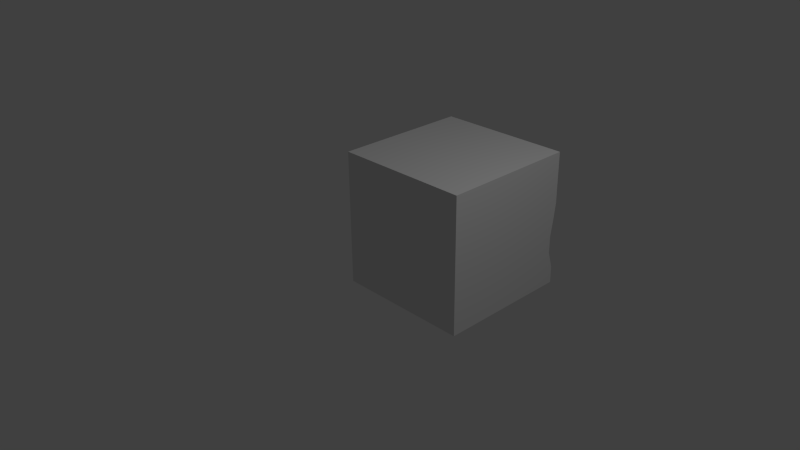 # Source: MiddleBrick.blend  (saved by Blender 2.74.0; exported with 4.5.12 LTS)
import bpy
from mathutils import Matrix  # noqa: F401  (used for matrix-valued properties, if any)

bpy.ops.wm.read_factory_settings(use_empty=True)
scene = bpy.context.scene
scene.name = 'Scene'

# ---- collections
col_collection_1 = bpy.data.collections.new('Collection 1'); scene.collection.children.link(col_collection_1)

# ---- world
world_world = bpy.data.worlds.new('World'); scene.world = world_world
world_world.color = (0.05088, 0.05088, 0.05088)
world_world.use_sun_shadow = False
world_world.sun_shadow_jitter_overblur = 0.0
world_world.cycles.sampling_method = 'MANUAL'
world_world.cycles.sample_map_resolution = 256

# ---- cameras
cam_camera = bpy.data.cameras.new('Camera')
cam_camera.clip_end = 100.0
cam_camera.lens = 35.0
cam_camera.sensor_width = 32.0
cam_camera.sensor_height = 18.0
cam_camera.ortho_scale = 7.314
cam_camera.dof.focus_distance = 0.0
cam_camera.dof.aperture_fstop = 128.0
cam_camera_001 = bpy.data.cameras.new('Camera.001')
cam_camera_001.clip_end = 100.0
cam_camera_001.lens = 35.0
cam_camera_001.sensor_width = 32.0
cam_camera_001.sensor_height = 18.0
cam_camera_001.ortho_scale = 7.314
cam_camera_001.dof.focus_distance = 0.0
cam_camera_001.dof.aperture_fstop = 128.0

# ---- lights
light_lamp = bpy.data.lights.new('Lamp', 'POINT')
light_lamp.transmission_factor = 0.0
light_lamp.cutoff_distance = 30.0
light_lamp.energy = 100.0
light_lamp.shadow_buffer_clip_start = 1.001
light_lamp.shadow_soft_size = 0.1
light_lamp.shadow_maximum_resolution = 0.006
light_lamp.use_absolute_resolution = True
light_lamp.cycles.use_multiple_importance_sampling = False
light_lamp_001 = bpy.data.lights.new('Lamp.001', 'POINT')
light_lamp_001.transmission_factor = 0.0
light_lamp_001.cutoff_distance = 30.0
light_lamp_001.energy = 100.0
light_lamp_001.shadow_buffer_clip_start = 1.001
light_lamp_001.shadow_soft_size = 0.1
light_lamp_001.shadow_maximum_resolution = 0.006
light_lamp_001.use_absolute_resolution = True
light_lamp_001.cycles.use_multiple_importance_sampling = False

# ---- meshes
me_cube_002 = bpy.data.meshes.new('Cube.002')
me_cube_002.from_pydata([(-1.0, -1.0, -1.0), (-1.0, -1.0, 1.0), (-1.0, 1.0, -1.0), (-1.0, 1.0, 1.0), (1.0, -1.0, -1.0), (1.0, -1.0, 1.0), (1.0, 1.0, -1.0), (1.0, 1.0, 1.0), (0.9355, 1.0, 0.0), (1.0, 0.0, 1.0), (0.9642, -1.0, 0.0), (1.0, 0.0, -1.0), (0.9402, 0.0, 0.0), (0.9326, 1.0, -0.5), (1.0, -0.5, 1.0), (0.9221, -1.0, -0.5), (1.0, 0.5, -1.0), (1.0, 1.0, 0.5), (1.0, 0.5, 1.0), (0.9987, -1.0, 0.5), (1.0, -0.5, -1.0), (0.9196, 0.0, -0.5), (0.9992, 0.0, 0.5), (0.963, 0.5, 0.0), (0.9241, -0.5, 0.0), (1.036, -0.5, 0.5), (0.9992, 0.5, 0.5), (0.9403, 0.5, -0.5), (0.9403, -0.5, -0.5), (0.9295, 1.0, -0.75), (1.0, -0.75, 1.0), (0.9978, -1.0, -0.75), (1.0, 0.75, -1.0), (1.0, 1.0, 0.25), (1.0, 0.25, 1.0), (1.0, -1.0, 0.25), (1.0, -0.25, -1.0), (0.9615, 0.0, -0.75), (0.963, 0.0, 0.25), (0.963, 0.75, 0.0), (0.9402, -0.25, 0.0), (0.9333, 1.0, -0.25), (1.0, -0.25, 1.0), (0.921, -1.0, -0.25), (1.0, 0.25, -1.0), (1.0, 1.0, 0.75), (1.0, 0.75, 1.0), (1.0, -1.0, 0.75), (1.0, -0.75, -1.0), (0.921, 0.0, -0.25), (0.9884, 0.0, 0.75), (0.9402, 0.25, 0.0), (0.9642, -0.75, 0.0), (0.963, -0.5, 0.25), (0.9884, -0.5, 0.75), (0.9992, -0.25, 0.5), (1.036, -0.75, 0.5), (0.9992, 0.5, 0.25), (0.9884, 0.5, 0.75), (0.963, 0.75, 0.5), (0.9992, 0.25, 0.5), (0.9732, 0.5, -0.75), (0.921, 0.5, -0.25), (0.9403, 0.75, -0.5), (0.9403, 0.25, -0.5), (0.9615, -0.5, -0.75), (0.9003, -0.5, -0.25), (0.9196, -0.25, -0.5), (0.9403, -0.75, -0.5), (0.921, -0.75, -0.25), (0.921, -0.25, -0.25), (0.9615, -0.25, -0.75), (0.921, 0.25, -0.25), (0.934, 0.75, -0.25), (0.9732, 0.75, -0.75), (0.9884, 0.25, 0.75), (0.9884, 0.75, 0.75), (0.963, 0.75, 0.25), (0.9884, -0.75, 0.75), (0.9884, -0.25, 0.75), (0.963, -0.25, 0.25), (1.0, -0.75, 0.25), (0.9992, 0.25, 0.25), (0.9834, 0.25, -0.75), (0.9615, -0.75, -0.75)], [], [(1, 3, 2, 0), (3, 7, 45, 17, 33, 8, 41, 13, 29, 6, 2), (84, 31, 4, 48), (5, 1, 0, 4, 31, 15, 43, 10, 35, 19, 47), (0, 2, 6, 32, 16, 44, 11, 36, 20, 48, 4), (5, 30, 14, 42, 9, 34, 18, 46, 7, 3, 1), (83, 37, 11, 44), (82, 38, 12, 51), (81, 35, 10, 52), (80, 53, 24, 40), (79, 54, 25, 55), (78, 47, 19, 56), (77, 57, 23, 39), (76, 58, 26, 59), (75, 50, 22, 60), (74, 61, 16, 32), (73, 62, 27, 63), (72, 49, 21, 64), (71, 65, 20, 36), (70, 66, 28, 67), (69, 43, 15, 68), (66, 69, 68, 28), (24, 52, 69, 66), (52, 10, 43, 69), (49, 70, 67, 21), (12, 40, 70, 49), (40, 24, 66, 70), (37, 71, 36, 11), (21, 67, 71, 37), (67, 28, 65, 71), (62, 72, 64, 27), (23, 51, 72, 62), (51, 12, 49, 72), (41, 73, 63, 13), (8, 39, 73, 41), (39, 23, 62, 73), (29, 74, 32, 6), (13, 63, 74, 29), (63, 27, 61, 74), (58, 75, 60, 26), (18, 34, 75, 58), (34, 9, 50, 75), (45, 76, 59, 17), (7, 46, 76, 45), (46, 18, 58, 76), (33, 77, 39, 8), (17, 59, 77, 33), (59, 26, 57, 77), (54, 78, 56, 25), (14, 30, 78, 54), (30, 5, 47, 78), (50, 79, 55, 22), (9, 42, 79, 50), (42, 14, 54, 79), (38, 80, 40, 12), (22, 55, 80, 38), (55, 25, 53, 80), (53, 81, 52, 24), (25, 56, 81, 53), (56, 19, 35, 81), (57, 82, 51, 23), (26, 60, 82, 57), (60, 22, 38, 82), (61, 83, 44, 16), (27, 64, 83, 61), (64, 21, 37, 83), (65, 84, 48, 20), (28, 68, 84, 65), (68, 15, 31, 84)])
_uv = me_cube_002.uv_layers.new(name='UVMap')
_uv.uv.foreach_set('vector', [0.3333, 0.9999, 0.3333, 0.5, 0.6667, 0.5, 0.6667, 0.9999, 0.6667, 0.0, 1.0, 7.45e-08, 1.0, 0.0625, 1.0, 0.125, 1.0, 0.1875, 0.9892, 0.25, 0.9889, 0.3125, 0.9888, 0.375, 0.9883, 0.4375, 1.0, 0.5, 0.6667, 0.5, 0.04167, 0.4375, 0.04167, 0.5, 5.96e-08, 0.5, 3.974e-08, 0.4375, 0.6667, 9.327e-06, 0.6667, 0.5, 0.3333, 0.5, 0.3333, 9.432e-06, 0.375, 0.0005477, 0.4167, 0.01947, 0.4583, 0.01977, 0.5, 0.008959, 0.5417, 9.387e-06, 0.5833, 0.0003244, 0.625, 0.0, 1.0, 0.5, 1.0, 0.9999, 0.6667, 0.9999, 0.6667, 0.9374, 0.6667, 0.8749, 0.6667, 0.8124, 0.6667, 0.7499, 0.6667, 0.6874, 0.6667, 0.625, 0.6667, 0.5625, 0.6667, 0.5, 0.0, 0.5, 0.04167, 0.5, 0.08333, 0.5, 0.125, 0.5, 0.1667, 0.5, 0.2083, 0.5, 0.25, 0.5, 0.2917, 0.5, 0.3333, 0.5, 0.3333, 1.0, 4.967e-08, 1.0, 0.04167, 0.1875, 0.04167, 0.25, 3.974e-08, 0.2501, 1.987e-08, 0.1876, 0.2083, 0.1876, 0.2083, 0.25, 0.1667, 0.25, 0.1667, 0.1875, 0.2083, 0.4375, 0.2083, 0.5, 0.1667, 0.5, 0.1667, 0.4375, 0.2083, 0.3125, 0.2083, 0.375, 0.1667, 0.375, 0.1667, 0.3125, 0.2917, 0.3125, 0.2917, 0.375, 0.25, 0.3751, 0.25, 0.3126, 0.2917, 0.4375, 0.2917, 0.5, 0.25, 0.5, 0.25, 0.4376, 0.2083, 0.06253, 0.2083, 0.1251, 0.1667, 0.125, 0.1667, 0.06253, 0.2917, 0.06256, 0.2917, 0.1251, 0.25, 0.1251, 0.25, 0.06253, 0.2917, 0.1876, 0.2917, 0.25, 0.25, 0.2501, 0.25, 0.1876, 0.04167, 0.06254, 0.04167, 0.125, 1.987e-08, 0.1251, 0.0, 0.06257, 0.125, 0.0625, 0.125, 0.125, 0.08333, 0.125, 0.08333, 0.06251, 0.125, 0.1875, 0.125, 0.25, 0.08333, 0.25, 0.08333, 0.1875, 0.04167, 0.3125, 0.04167, 0.375, 3.974e-08, 0.375, 1.987e-08, 0.3126, 0.125, 0.3125, 0.125, 0.3749, 0.08333, 0.375, 0.08333, 0.3125, 0.125, 0.4375, 0.125, 0.4999, 0.08333, 0.4999, 0.08333, 0.4375, 0.125, 0.3749, 0.125, 0.4375, 0.08333, 0.4375, 0.08333, 0.375, 0.1667, 0.375, 0.1667, 0.4375, 0.125, 0.4375, 0.125, 0.3749, 0.1667, 0.4375, 0.1667, 0.5, 0.125, 0.4999, 0.125, 0.4375, 0.125, 0.25, 0.125, 0.3125, 0.08333, 0.3125, 0.08333, 0.25, 0.1667, 0.25, 0.1667, 0.3125, 0.125, 0.3125, 0.125, 0.25, 0.1667, 0.3125, 0.1667, 0.375, 0.125, 0.3749, 0.125, 0.3125, 0.04167, 0.25, 0.04167, 0.3125, 1.987e-08, 0.3126, 3.974e-08, 0.2501, 0.08333, 0.25, 0.08333, 0.3125, 0.04167, 0.3125, 0.04167, 0.25, 0.08333, 0.3125, 0.08333, 0.375, 0.04167, 0.375, 0.04167, 0.3125, 0.125, 0.125, 0.125, 0.1875, 0.08333, 0.1875, 0.08333, 0.125, 0.1667, 0.125, 0.1667, 0.1875, 0.125, 0.1875, 0.125, 0.125, 0.1667, 0.1875, 0.1667, 0.25, 0.125, 0.25, 0.125, 0.1875, 0.125, 4.247e-06, 0.125, 0.0625, 0.08333, 0.06251, 0.08333, 3.442e-06, 0.1667, 6.645e-06, 0.1667, 0.06253, 0.125, 0.0625, 0.125, 4.247e-06, 0.1667, 0.06253, 0.1667, 0.125, 0.125, 0.125, 0.125, 0.0625, 0.04167, 0.0, 0.04167, 0.06254, 0.0, 0.06257, 1.987e-08, 7.872e-05, 0.08333, 3.442e-06, 0.08333, 0.06251, 0.04167, 0.06254, 0.04167, 0.0, 0.08333, 0.06251, 0.08333, 0.125, 0.04167, 0.125, 0.04167, 0.06254, 0.2917, 0.1251, 0.2917, 0.1876, 0.25, 0.1876, 0.25, 0.1251, 0.3333, 0.1251, 0.3333, 0.1876, 0.2917, 0.1876, 0.2917, 0.1251, 0.3333, 0.1876, 0.3333, 0.2501, 0.2917, 0.25, 0.2917, 0.1876, 0.2917, 7.879e-05, 0.2917, 0.06256, 0.25, 0.06253, 0.25, 7.879e-05, 0.3333, 7.881e-05, 0.3333, 0.06257, 0.2917, 0.06256, 0.2917, 7.879e-05, 0.3333, 0.06257, 0.3333, 0.1251, 0.2917, 0.1251, 0.2917, 0.06256, 0.2083, 7.878e-05, 0.2083, 0.06253, 0.1667, 0.06253, 0.1667, 6.645e-06, 0.25, 7.879e-05, 0.25, 0.06253, 0.2083, 0.06253, 0.2083, 7.878e-05, 0.25, 0.06253, 0.25, 0.1251, 0.2083, 0.1251, 0.2083, 0.06253, 0.2917, 0.375, 0.2917, 0.4375, 0.25, 0.4376, 0.25, 0.3751, 0.3333, 0.375, 0.3333, 0.4375, 0.2917, 0.4375, 0.2917, 0.375, 0.3333, 0.4375, 0.3333, 0.5, 0.2917, 0.5, 0.2917, 0.4375, 0.2917, 0.25, 0.2917, 0.3125, 0.25, 0.3126, 0.25, 0.2501, 0.3333, 0.2501, 0.3333, 0.3126, 0.2917, 0.3125, 0.2917, 0.25, 0.3333, 0.3126, 0.3333, 0.375, 0.2917, 0.375, 0.2917, 0.3125, 0.2083, 0.25, 0.2083, 0.3125, 0.1667, 0.3125, 0.1667, 0.25, 0.25, 0.2501, 0.25, 0.3126, 0.2083, 0.3125, 0.2083, 0.25, 0.25, 0.3126, 0.25, 0.3751, 0.2083, 0.375, 0.2083, 0.3125, 0.2083, 0.375, 0.2083, 0.4375, 0.1667, 0.4375, 0.1667, 0.375, 0.25, 0.3751, 0.25, 0.4376, 0.2083, 0.4375, 0.2083, 0.375, 0.25, 0.4376, 0.25, 0.5, 0.2083, 0.5, 0.2083, 0.4375, 0.2083, 0.1251, 0.2083, 0.1876, 0.1667, 0.1875, 0.1667, 0.125, 0.25, 0.1251, 0.25, 0.1876, 0.2083, 0.1876, 0.2083, 0.1251, 0.25, 0.1876, 0.25, 0.2501, 0.2083, 0.25, 0.2083, 0.1876, 0.04167, 0.125, 0.04167, 0.1875, 1.987e-08, 0.1876, 1.987e-08, 0.1251, 0.08333, 0.125, 0.08333, 0.1875, 0.04167, 0.1875, 0.04167, 0.125, 0.08333, 0.1875, 0.08333, 0.25, 0.04167, 0.25, 0.04167, 0.1875, 0.04167, 0.375, 0.04167, 0.4375, 3.974e-08, 0.4375, 3.974e-08, 0.375, 0.08333, 0.375, 0.08333, 0.4375, 0.04167, 0.4375, 0.04167, 0.375, 0.08333, 0.4375, 0.08333, 0.4999, 0.04167, 0.5, 0.04167, 0.4375])
_ca = me_cube_002.color_attributes.new('Col', 'BYTE_COLOR', 'CORNER')
_ca.data.foreach_set('color', [1.0, 1.0, 1.0, 1.0, 1.0, 1.0, 1.0, 1.0, 1.0, 1.0, 1.0, 1.0, 1.0, 1.0, 1.0, 1.0, 1.0, 1.0, 1.0, 1.0, 1.0, 1.0, 1.0, 1.0, 1.0, 1.0, 1.0, 1.0, 1.0, 1.0, 1.0, 1.0, 1.0, 1.0, 1.0, 1.0, 1.0, 1.0, 1.0, 1.0, 1.0, 1.0, 1.0, 1.0, 1.0, 1.0, 1.0, 1.0, 1.0, 1.0, 1.0, 1.0, 1.0, 1.0, 1.0, 1.0, 1.0, 1.0, 1.0, 1.0, 1.0, 1.0, 1.0, 1.0, 1.0, 1.0, 1.0, 1.0, 1.0, 1.0, 1.0, 1.0, 1.0, 1.0, 1.0, 1.0, 1.0, 1.0, 1.0, 1.0, 1.0, 1.0, 1.0, 1.0, 1.0, 1.0, 1.0, 1.0, 1.0, 1.0, 1.0, 1.0, 1.0, 1.0, 1.0, 1.0, 1.0, 1.0, 1.0, 1.0, 1.0, 1.0, 1.0, 1.0, 1.0, 1.0, 1.0, 1.0, 1.0, 1.0, 1.0, 1.0, 1.0, 1.0, 1.0, 1.0, 1.0, 1.0, 1.0, 1.0, 1.0, 1.0, 1.0, 1.0, 1.0, 1.0, 1.0, 1.0, 1.0, 1.0, 1.0, 1.0, 1.0, 1.0, 1.0, 1.0, 1.0, 1.0, 1.0, 1.0, 1.0, 1.0, 1.0, 1.0, 1.0, 1.0, 1.0, 1.0, 1.0, 1.0, 1.0, 1.0, 1.0, 1.0, 1.0, 1.0, 1.0, 1.0, 1.0, 1.0, 1.0, 1.0, 1.0, 1.0, 1.0, 1.0, 1.0, 1.0, 1.0, 1.0, 1.0, 1.0, 1.0, 1.0, 1.0, 1.0, 1.0, 1.0, 1.0, 1.0, 1.0, 1.0, 1.0, 1.0, 1.0, 1.0, 1.0, 1.0, 1.0, 1.0, 1.0, 1.0, 1.0, 1.0, 1.0, 1.0, 1.0, 1.0, 1.0, 1.0, 1.0, 1.0, 1.0, 1.0, 1.0, 1.0, 1.0, 1.0, 1.0, 1.0, 1.0, 1.0, 1.0, 1.0, 1.0, 1.0, 1.0, 1.0, 1.0, 1.0, 1.0, 1.0, 1.0, 1.0, 1.0, 1.0, 1.0, 1.0, 1.0, 1.0, 1.0, 1.0, 1.0, 1.0, 1.0, 1.0, 1.0, 1.0, 1.0, 1.0, 1.0, 1.0, 1.0, 1.0, 1.0, 1.0, 1.0, 1.0, 1.0, 1.0, 1.0, 1.0, 1.0, 1.0, 1.0, 1.0, 1.0, 1.0, 1.0, 1.0, 1.0, 1.0, 1.0, 1.0, 1.0, 1.0, 1.0, 1.0, 1.0, 1.0, 1.0, 1.0, 1.0, 1.0, 1.0, 1.0, 1.0, 1.0, 1.0, 1.0, 1.0, 1.0, 1.0, 1.0, 1.0, 1.0, 1.0, 1.0, 1.0, 1.0, 1.0, 1.0, 1.0, 1.0, 1.0, 1.0, 1.0, 1.0, 1.0, 1.0, 1.0, 1.0, 1.0, 1.0, 1.0, 1.0, 1.0, 1.0, 1.0, 1.0, 1.0, 1.0, 1.0, 1.0, 1.0, 1.0, 1.0, 1.0, 1.0, 1.0, 1.0, 1.0, 1.0, 1.0, 1.0, 1.0, 1.0, 1.0, 1.0, 1.0, 1.0, 1.0, 1.0, 1.0, 1.0, 1.0, 1.0, 1.0, 1.0, 1.0, 1.0, 1.0, 1.0, 1.0, 1.0, 1.0, 1.0, 1.0, 1.0, 1.0, 1.0, 1.0, 1.0, 1.0, 1.0, 1.0, 1.0, 1.0, 1.0, 1.0, 1.0, 1.0, 1.0, 1.0, 1.0, 1.0, 1.0, 1.0, 1.0, 1.0, 1.0, 1.0, 1.0, 1.0, 1.0, 1.0, 1.0, 1.0, 1.0, 1.0, 1.0, 1.0, 1.0, 1.0, 1.0, 1.0, 1.0, 1.0, 1.0, 1.0, 1.0, 1.0, 1.0, 1.0, 1.0, 1.0, 1.0, 1.0, 1.0, 1.0, 1.0, 1.0, 1.0, 1.0, 1.0, 1.0, 1.0, 1.0, 1.0, 1.0, 1.0, 1.0, 1.0, 1.0, 1.0, 1.0, 1.0, 1.0, 1.0, 1.0, 1.0, 1.0, 1.0, 1.0, 1.0, 1.0, 1.0, 1.0, 1.0, 1.0, 1.0, 1.0, 1.0, 1.0, 1.0, 1.0, 1.0, 1.0, 1.0, 1.0, 1.0, 1.0, 1.0, 1.0, 1.0, 1.0, 1.0, 1.0, 1.0, 1.0, 1.0, 1.0, 1.0, 1.0, 1.0, 1.0, 1.0, 1.0, 1.0, 1.0, 1.0, 1.0, 1.0, 1.0, 1.0, 1.0, 1.0, 1.0, 1.0, 1.0, 1.0, 1.0, 1.0, 1.0, 1.0, 1.0, 1.0, 1.0, 1.0, 1.0, 1.0, 1.0, 1.0, 1.0, 1.0, 1.0, 1.0, 1.0, 1.0, 1.0, 1.0, 1.0, 1.0, 1.0, 1.0, 1.0, 1.0, 1.0, 1.0, 1.0, 1.0, 1.0, 1.0, 1.0, 1.0, 1.0, 1.0, 1.0, 1.0, 1.0, 1.0, 1.0, 1.0, 1.0, 1.0, 1.0, 1.0, 1.0, 1.0, 1.0, 1.0, 1.0, 1.0, 1.0, 1.0, 1.0, 1.0, 1.0, 1.0, 1.0, 1.0, 1.0, 1.0, 1.0, 1.0, 1.0, 1.0, 1.0, 1.0, 1.0, 1.0, 1.0, 1.0, 1.0, 1.0, 1.0, 1.0, 1.0, 1.0, 1.0, 1.0, 1.0, 1.0, 1.0, 1.0, 1.0, 1.0, 1.0, 1.0, 1.0, 1.0, 1.0, 1.0, 1.0, 1.0, 1.0, 1.0, 1.0, 1.0, 1.0, 1.0, 1.0, 1.0, 1.0, 1.0, 1.0, 1.0, 1.0, 1.0, 1.0, 1.0, 1.0, 1.0, 1.0, 1.0, 1.0, 1.0, 1.0, 1.0, 1.0, 1.0, 1.0, 1.0, 1.0, 1.0, 1.0, 1.0, 1.0, 1.0, 1.0, 1.0, 1.0, 1.0, 1.0, 1.0, 1.0, 1.0, 1.0, 1.0, 1.0, 1.0, 1.0, 1.0, 1.0, 1.0, 1.0, 1.0, 1.0, 1.0, 1.0, 1.0, 1.0, 1.0, 1.0, 1.0, 1.0, 1.0, 1.0, 1.0, 1.0, 1.0, 1.0, 1.0, 1.0, 1.0, 1.0, 1.0, 1.0, 1.0, 1.0, 1.0, 1.0, 1.0, 1.0, 1.0, 1.0, 1.0, 1.0, 1.0, 1.0, 1.0, 1.0, 1.0, 1.0, 1.0, 1.0, 1.0, 1.0, 1.0, 1.0, 1.0, 1.0, 1.0, 1.0, 1.0, 1.0, 1.0, 1.0, 1.0, 1.0, 1.0, 1.0, 1.0, 1.0, 1.0, 1.0, 1.0, 1.0, 1.0, 1.0, 1.0, 1.0, 1.0, 1.0, 1.0, 1.0, 1.0, 1.0, 1.0, 1.0, 1.0, 1.0, 1.0, 1.0, 1.0, 1.0, 1.0, 1.0, 1.0, 1.0, 1.0, 1.0, 1.0, 1.0, 1.0, 1.0, 1.0, 1.0, 1.0, 1.0, 1.0, 1.0, 1.0, 1.0, 1.0, 1.0, 1.0, 1.0, 1.0, 1.0, 1.0, 1.0, 1.0, 1.0, 1.0, 1.0, 1.0, 1.0, 1.0, 1.0, 1.0, 1.0, 1.0, 1.0, 1.0, 1.0, 1.0, 1.0, 1.0, 1.0, 1.0, 1.0, 1.0, 1.0, 1.0, 1.0, 1.0, 1.0, 1.0, 1.0, 1.0, 1.0, 1.0, 1.0, 1.0, 1.0, 1.0, 1.0, 1.0, 1.0, 1.0, 1.0, 1.0, 1.0, 1.0, 1.0, 1.0, 1.0, 1.0, 1.0, 1.0, 1.0, 1.0, 1.0, 1.0, 1.0, 1.0, 1.0, 1.0, 1.0, 1.0, 1.0, 1.0, 1.0, 1.0, 1.0, 1.0, 1.0, 1.0, 1.0, 1.0, 1.0, 1.0, 1.0, 1.0, 1.0, 1.0, 1.0, 1.0, 1.0, 1.0, 1.0, 1.0, 1.0, 1.0, 1.0, 1.0, 1.0, 1.0, 1.0, 1.0, 1.0, 1.0, 1.0, 1.0, 1.0, 1.0, 1.0, 1.0, 1.0, 1.0, 1.0, 1.0, 1.0, 1.0, 1.0, 1.0, 1.0, 1.0, 1.0, 1.0, 1.0, 1.0, 1.0, 1.0, 1.0, 1.0, 1.0, 1.0, 1.0, 1.0, 1.0, 1.0, 1.0, 1.0, 1.0, 1.0, 1.0, 1.0, 1.0, 1.0, 1.0, 1.0, 1.0, 1.0, 1.0, 1.0, 1.0, 1.0, 1.0, 1.0, 1.0, 1.0, 1.0, 1.0, 1.0, 1.0, 1.0, 1.0, 1.0, 1.0, 1.0, 1.0, 1.0, 1.0, 1.0, 1.0, 1.0, 1.0, 1.0, 1.0, 1.0, 1.0, 1.0, 1.0, 1.0, 1.0, 1.0, 1.0, 1.0, 1.0, 1.0, 1.0, 1.0, 1.0, 1.0, 1.0, 1.0, 1.0, 1.0, 1.0, 1.0, 1.0, 1.0, 1.0, 1.0, 1.0, 1.0, 1.0, 1.0, 1.0, 1.0, 1.0, 1.0, 1.0, 1.0, 1.0, 1.0, 1.0, 1.0, 1.0, 1.0, 1.0, 1.0, 1.0, 1.0, 1.0, 1.0, 1.0, 1.0, 1.0, 1.0, 1.0, 1.0, 1.0, 1.0, 1.0, 1.0, 1.0, 1.0, 1.0, 1.0, 1.0, 1.0, 1.0, 1.0, 1.0, 1.0, 1.0, 1.0, 1.0, 1.0, 1.0, 1.0, 1.0, 1.0, 1.0, 1.0, 1.0, 1.0, 1.0, 1.0, 1.0, 1.0, 1.0, 1.0, 1.0, 1.0, 1.0, 1.0, 1.0, 1.0, 1.0, 1.0, 1.0, 1.0, 1.0, 1.0, 1.0, 1.0, 1.0, 1.0, 1.0, 1.0, 1.0, 1.0, 1.0, 1.0, 1.0, 1.0, 1.0, 1.0, 1.0, 1.0, 1.0, 1.0, 1.0, 1.0, 1.0, 1.0, 1.0, 1.0, 1.0, 1.0, 1.0, 1.0, 1.0, 1.0, 1.0, 1.0, 1.0, 1.0, 1.0, 1.0, 1.0, 1.0, 1.0, 1.0, 1.0, 1.0, 1.0, 1.0, 1.0, 1.0, 1.0, 1.0, 1.0, 1.0, 1.0, 1.0, 1.0, 1.0, 1.0, 1.0, 1.0, 1.0, 1.0, 1.0, 1.0, 1.0, 1.0, 1.0, 1.0, 1.0, 1.0, 1.0, 1.0, 1.0, 1.0, 1.0, 1.0, 1.0, 1.0, 1.0, 1.0, 1.0, 1.0, 1.0, 1.0, 1.0, 1.0, 1.0, 1.0, 1.0, 1.0, 1.0, 1.0, 1.0, 1.0, 1.0, 1.0, 1.0, 1.0, 1.0, 1.0, 1.0, 1.0, 1.0, 1.0, 1.0, 1.0, 1.0, 1.0, 1.0, 1.0, 1.0, 1.0, 1.0, 1.0, 1.0, 1.0, 1.0, 1.0, 1.0, 1.0, 1.0, 1.0, 1.0, 1.0, 1.0, 1.0, 1.0, 1.0, 1.0, 1.0, 1.0, 1.0, 1.0, 1.0, 1.0, 1.0, 1.0, 1.0, 1.0, 1.0, 1.0, 1.0, 1.0, 1.0, 1.0, 1.0, 1.0, 1.0, 1.0, 1.0, 1.0, 1.0, 1.0, 1.0, 1.0, 1.0, 1.0, 1.0, 1.0, 1.0, 1.0, 1.0, 1.0, 1.0, 1.0, 1.0, 1.0, 1.0, 1.0, 1.0, 1.0, 1.0, 1.0, 1.0, 1.0, 1.0, 1.0, 1.0, 1.0, 1.0, 1.0, 1.0, 1.0, 1.0, 1.0, 1.0, 1.0, 1.0, 1.0, 1.0, 1.0, 1.0, 1.0, 1.0, 1.0, 1.0, 1.0, 1.0, 1.0, 1.0, 1.0, 1.0, 1.0, 1.0, 1.0, 1.0, 1.0, 1.0, 1.0, 1.0, 1.0, 1.0, 1.0, 1.0, 1.0, 1.0, 1.0, 1.0, 1.0, 1.0, 1.0, 1.0, 1.0, 1.0, 1.0, 1.0, 1.0, 1.0, 1.0, 1.0, 1.0, 1.0, 1.0, 1.0, 1.0, 1.0, 1.0, 1.0, 1.0, 1.0, 1.0])
me_cube_002.use_remesh_preserve_volume = False
me_cube_002.use_remesh_preserve_attributes = False
me_cube_002.use_mirror_vertex_groups = False
me_cube_002.update()

# ---- objects
ob_lamp = bpy.data.objects.new('Lamp', light_lamp)
ob_camera = bpy.data.objects.new('Camera', cam_camera)
ob_camera_001 = bpy.data.objects.new('Camera.001', cam_camera_001)
ob_lamp_001 = bpy.data.objects.new('Lamp.001', light_lamp_001)
ob_cube_001 = bpy.data.objects.new('Cube.001', me_cube_002)

# ---- transforms, parenting, visibility, modifiers, constraints
ob_lamp.location = (4.076, -0.4602, 5.904)
ob_lamp.rotation_euler = (0.6503, 0.05522, 1.866)
ob_lamp.lock_rotations_4d = False
ob_lamp.empty_display_type = 'ARROWS'
ob_lamp.color = (0.0, 0.0, 0.0, 0.0)
ob_lamp.lineart.crease_threshold = 0.0
ob_camera.location = (7.481, -7.973, 5.344)
ob_camera.rotation_euler = (1.109, 0.01082, 0.8149)
ob_camera.lock_rotations_4d = False
ob_camera.empty_display_type = 'ARROWS'
ob_camera.color = (0.0, 0.0, 0.0, 0.0)
ob_camera.display_type = 'WIRE'
ob_camera.lineart.crease_threshold = 0.0
ob_camera_001.location = (7.481, -7.973, 5.344)
ob_camera_001.rotation_euler = (1.109, 0.01082, 0.8149)
ob_camera_001.lock_rotations_4d = False
ob_camera_001.empty_display_type = 'ARROWS'
ob_camera_001.color = (0.0, 0.0, 0.0, 0.0)
ob_camera_001.display_type = 'WIRE'
ob_camera_001.lineart.crease_threshold = 0.0
ob_lamp_001.location = (4.076, -0.4602, 5.904)
ob_lamp_001.rotation_euler = (0.6503, 0.05522, 1.866)
ob_lamp_001.lock_rotations_4d = False
ob_lamp_001.empty_display_type = 'ARROWS'
ob_lamp_001.color = (0.0, 0.0, 0.0, 0.0)
ob_lamp_001.lineart.crease_threshold = 0.0
ob_cube_001.location = (0.0, 0.0, 0.0)
ob_cube_001.rotation_euler = (0.0, 0.0, 1.571)
ob_cube_001.lineart.crease_threshold = 0.0

# ---- collection membership
col_collection_1.objects.link(ob_lamp)
col_collection_1.objects.link(ob_camera)
col_collection_1.objects.link(ob_camera_001)
col_collection_1.objects.link(ob_lamp_001)
col_collection_1.objects.link(ob_cube_001)

# ---- scene / render settings (as saved in the file)
scene.camera = ob_camera
scene.frame_start = 1; scene.frame_end = 250; scene.frame_set(1)
scene.render.engine = 'BLENDER_EEVEE_NEXT'
scene.render.resolution_percentage = 50
scene.render.dither_intensity = 0.0
scene.cycles.use_denoising = False
scene.cycles.samples = 10
scene.cycles.sampling_pattern = 'TABULATED_SOBOL'
scene.cycles.light_sampling_threshold = 0.0
scene.cycles.use_adaptive_sampling = False
scene.cycles.use_light_tree = False
scene.cycles.blur_glossy = 0.0
scene.cycles.pixel_filter_type = 'GAUSSIAN'
scene.cycles.sample_clamp_indirect = 0.0
scene.view_settings.view_transform = 'Standard'
bpy.context.view_layer.update()

